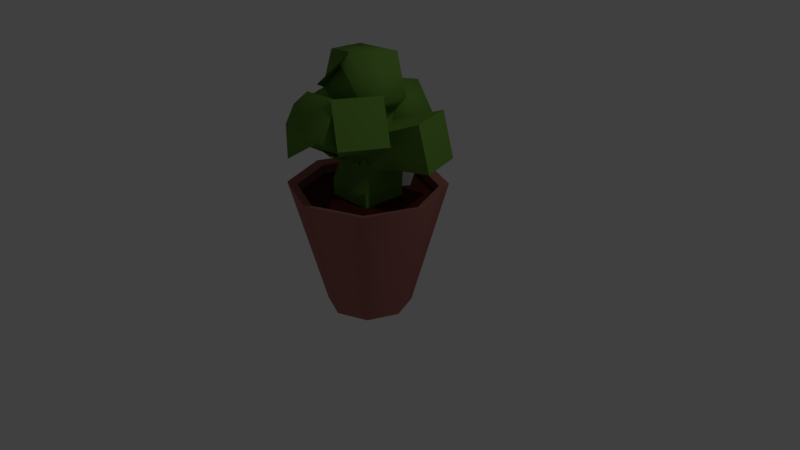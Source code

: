 # Source: plant.blend  (saved by Blender 2.78.0; exported with 4.5.12 LTS)
import bpy
from mathutils import Matrix  # noqa: F401  (used for matrix-valued properties, if any)

bpy.ops.wm.read_factory_settings(use_empty=True)
scene = bpy.context.scene
scene.name = 'Scene'

# ---- collections
col_collection_1 = bpy.data.collections.new('Collection 1'); scene.collection.children.link(col_collection_1)

# ---- materials (node trees are filled in below, after node groups)
mat_0_knife = bpy.data.materials.new('0-knife')
mat_0_knife.alpha_threshold = 0.0
mat_0_knife.use_transparent_shadow = False
mat_0_knife.diffuse_color = (0.3379, 0.3379, 0.3379, 1.0)
mat_0_knife.roughness = 0.5
mat_0_knife.specular_intensity = 1.0
mat_0_handle = bpy.data.materials.new('0_handle')
mat_0_handle.alpha_threshold = 0.0
mat_0_handle.use_transparent_shadow = False
mat_0_handle.diffuse_color = (0.2087, 0.2087, 0.2087, 1.0)
mat_0_handle.roughness = 0.5
mat_0_handle.specular_intensity = 0.2875
mat_0_plant = bpy.data.materials.new('0_plant')
mat_0_plant.alpha_threshold = 0.0
mat_0_plant.use_transparent_shadow = False
mat_0_plant.diffuse_color = (0.13, 0.2718, 0.04457, 1.0)
mat_0_plant.roughness = 0.5
mat_0_plant.specular_intensity = 0.1245
mat_0_pot = bpy.data.materials.new('0_pot')
mat_0_pot.alpha_threshold = 0.0
mat_0_pot.use_transparent_shadow = False
mat_0_pot.diffuse_color = (0.4046, 0.156, 0.1345, 1.0)
mat_0_pot.roughness = 0.5
mat_0_pot.specular_intensity = 0.2875
mat_0_dirt = bpy.data.materials.new('0_dirt')
mat_0_dirt.alpha_threshold = 0.0
mat_0_dirt.use_transparent_shadow = False
mat_0_dirt.diffuse_color = (0.08034, 0.01999, 0.009835, 1.0)
mat_0_dirt.roughness = 0.5
mat_0_dirt.specular_intensity = 0.03663

# ---- material node trees

# ---- world
world_world = bpy.data.worlds.new('World'); scene.world = world_world
world_world.color = (0.05088, 0.05088, 0.05088)
world_world.use_sun_shadow = False
world_world.sun_shadow_jitter_overblur = 0.0
world_world.cycles.sampling_method = 'MANUAL'

# ---- cameras
cam_camera = bpy.data.cameras.new('Camera')
cam_camera.clip_end = 100.0
cam_camera.lens = 35.0
cam_camera.sensor_width = 32.0
cam_camera.sensor_height = 18.0
cam_camera.ortho_scale = 7.314
cam_camera.dof.focus_distance = 0.0
cam_camera.dof.aperture_fstop = 128.0

# ---- lights
light_lamp = bpy.data.lights.new('Lamp', 'POINT')
light_lamp.transmission_factor = 0.0
light_lamp.cutoff_distance = 30.0
light_lamp.energy = 100.0
light_lamp.shadow_buffer_clip_start = 1.001
light_lamp.shadow_soft_size = 0.1
light_lamp.shadow_maximum_resolution = 0.006
light_lamp.use_absolute_resolution = True

# ---- meshes
me_cube_001 = bpy.data.meshes.new('Cube.001')
me_cube_001.from_pydata([(-0.05655, -0.3823, -1.0), (-0.3726, -0.8468, 2.303), (-0.0311, 0.3823, -1.0), (-0.2108, 0.8468, 2.003), (0.05655, -0.3823, -1.0), (0.3726, -0.8468, 2.303), (0.0311, 0.3823, -1.0), (0.2108, 0.8468, 2.003), (-3.405e-08, -0.603, -0.851), (3.06e-07, -1.178, 2.515), (-0.2917, -4.172e-07, 2.153), (0.2917, -5.364e-07, 2.153), (-0.244, -0.7528, 2.296), (0.244, -0.7528, 2.296), (2.162e-07, -1.019, 2.435), (-0.191, -0.1982, 2.198), (0.191, -0.1982, 2.198), (-0.244, -0.7806, 4.3), (0.244, -0.7806, 4.3), (2.573e-07, -1.079, 4.34), (-0.191, -0.2256, 4.396), (0.191, -0.2256, 4.396)], [], [(0, 1, 10, 3, 2), (2, 3, 7, 6), (6, 7, 11, 5, 4), (8, 9, 1, 0), (9, 5, 1), (10, 11, 7, 3), (4, 5, 9, 8), (2, 6, 4, 0), (8, 0, 4), (1, 5, 11, 10), (1, 10, 15, 12), (9, 5, 13, 14), (9, 1, 12, 14), (10, 11, 16, 15), (11, 5, 13, 16), (15, 16, 21, 20), (14, 13, 18, 19), (16, 13, 18, 21), (12, 15, 20, 17), (14, 12, 17, 19), (21, 18, 19, 17, 20)])
me_cube_001.polygons.foreach_set('use_smooth', [True] * 21)
me_cube_001.polygons.foreach_set('material_index', [0, 0, 0, 0, 0, 0, 0, 0, 0, 0, 0, 0, 0, 0, 0, 1, 1, 1, 1, 1, 1])
me_cube_001.materials.append(mat_0_knife)
me_cube_001.materials.append(mat_0_handle)
me_cube_001.use_remesh_preserve_volume = False
me_cube_001.use_remesh_preserve_attributes = False
me_cube_001.use_mirror_vertex_groups = False
me_cube_001.update()
me_plane = bpy.data.meshes.new('Plane')
me_plane.from_pydata([(0.0, 0.0, 0.0), (0.0, 0.0, 0.5382), (0.0, 0.0, 1.137), (0.0, 0.0, 1.584), (-0.3018, 0.7618, 0.8666), (0.0705, -0.734, 1.064), (-0.1728, 0.3344, 1.248), (-0.2399, -0.2215, 1.404), (0.7586, 0.2243, 0.732), (-0.7647, -0.1207, 0.7192), (0.3025, -0.07417, 1.317), (0.02005, -0.2241, 0.6701), (0.0401, -0.4481, 0.8019), (-0.1006, 0.2539, 0.6477), (-0.2012, 0.5078, 0.7572), (0.0, 0.0, 0.1794), (0.0, 0.0, 0.3588), (-0.2549, -0.04024, 0.5986), (-0.5098, -0.08047, 0.6589), (-0.3196, -0.7294, 0.7879), (0.4475, -0.4648, 1.006), (0.1754, 0.454, 0.9848), (-0.4421, 0.3883, 0.625), (-0.5216, 0.1462, 0.9388), (-0.3385, -0.2861, 0.9543)], [(16, 1), (1, 2), (2, 3), (14, 4), (12, 5), (2, 6), (2, 7), (1, 8), (18, 9), (2, 10), (1, 11), (11, 12), (1, 13), (13, 14), (0, 15), (15, 16), (1, 17), (17, 18), (12, 19), (11, 20), (14, 21), (17, 22), (18, 23), (17, 24)], [])
me_plane.materials.append(mat_0_plant)
me_plane.use_remesh_preserve_volume = False
me_plane.use_remesh_preserve_attributes = False
me_plane.use_mirror_vertex_groups = False
me_plane.update()
me_cylinder = bpy.data.meshes.new('Cylinder')
me_cylinder.from_pydata([(-3.374e-09, 0.5472, -0.6604), (0.0, 1.0, 1.0), (0.3869, 0.3869, -0.6604), (0.7071, 0.7071, 1.0), (0.5472, -2.054e-08, -0.6604), (1.0, -4.371e-08, 1.0), (0.3869, -0.3869, -0.6604), (0.7071, -0.7071, 1.0), (-5.121e-08, -0.5472, -0.6604), (-8.742e-08, -1.0, 1.0), (-0.3869, -0.3869, -0.6604), (-0.7071, -0.7071, 1.0), (-0.5472, 9.899e-09, -0.6604), (-1.0, 1.192e-08, 1.0), (-0.3869, 0.3869, -0.6604), (-0.7071, 0.7071, 1.0), (3.249e-09, 0.8802, 0.9662), (0.6224, 0.6224, 0.9662), (0.8802, -3.712e-08, 0.9662), (0.6224, -0.6224, 0.9662), (-7.37e-08, -0.8802, 0.9662), (-0.6224, -0.6224, 0.9662), (-0.8802, 1.185e-08, 0.9662), (-0.6224, 0.6224, 0.9662), (3.249e-09, 0.8802, 0.8418), (0.6224, 0.6224, 0.8418), (0.8802, -3.712e-08, 0.8418), (0.6224, -0.6224, 0.8418), (-7.37e-08, -0.8802, 0.8418), (-0.6224, -0.6224, 0.8418), (-0.8802, 1.185e-08, 0.8418), (-0.6224, 0.6224, 0.8418)], [], [(0, 1, 3, 2), (2, 3, 5, 4), (4, 5, 7, 6), (6, 7, 9, 8), (8, 9, 11, 10), (10, 11, 13, 12), (12, 13, 15, 14), (14, 15, 1, 0), (7, 5, 18, 19), (13, 11, 21, 22), (3, 1, 16, 17), (9, 7, 19, 20), (15, 13, 22, 23), (5, 3, 17, 18), (11, 9, 20, 21), (1, 15, 23, 16), (23, 22, 30, 31), (21, 20, 28, 29), (19, 18, 26, 27), (17, 16, 24, 25), (16, 23, 31, 24), (22, 21, 29, 30), (20, 19, 27, 28), (18, 17, 25, 26), (2, 4, 6, 8, 10, 12, 14, 0), (24, 31, 30, 29, 28, 27, 26, 25)])
me_cylinder.polygons.foreach_set('use_smooth', [True] * 26)
me_cylinder.polygons.foreach_set('material_index', [0, 0, 0, 0, 0, 0, 0, 0, 0, 0, 0, 0, 0, 0, 0, 0, 0, 0, 0, 0, 0, 0, 0, 0, 0, 1])
me_cylinder.materials.append(mat_0_pot)
me_cylinder.materials.append(mat_0_dirt)
me_cylinder.use_remesh_preserve_volume = False
me_cylinder.use_remesh_preserve_attributes = False
me_cylinder.use_mirror_vertex_groups = False
me_cylinder.update()

# ---- objects
ob_0_knife = bpy.data.objects.new('0_knife', me_cube_001)
ob_0_plant = bpy.data.objects.new('0_plant', me_plane)
ob_0_pot = bpy.data.objects.new('0_pot', me_cylinder)
ob_lamp = bpy.data.objects.new('Lamp', light_lamp)
ob_camera = bpy.data.objects.new('Camera', cam_camera)

# ---- transforms, parenting, visibility, modifiers, constraints
ob_0_knife.location = (0.08379, 0.5835, 0.917)
ob_0_knife.rotation_euler = (-0.2545, -0.6854, -0.5969)
ob_0_knife.scale = (0.1353, 0.1353, 0.1353)
ob_0_knife.lineart.crease_threshold = 0.0
_m = ob_0_knife.modifiers.new('EdgeSplit', 'EDGE_SPLIT')
_m.split_angle = 0.9791
ob_0_plant.location = (-4.47e-08, -7.451e-09, 0.8418)
ob_0_plant.scale = (1.194, 1.194, 1.194)
ob_0_plant.lineart.crease_threshold = 0.0
_m = ob_0_plant.modifiers.new('Skin', 'SKIN')
_m.branch_smoothing = 0.6432
_m.use_smooth_shade = True
_m.use_x_symmetry = False
_m = ob_0_plant.modifiers.new('EdgeSplit', 'EDGE_SPLIT')
_m.split_angle = 1.539
ob_0_pot.location = (0.0, 0.0, 0.0)
ob_0_pot.lineart.crease_threshold = 0.0
_m = ob_0_pot.modifiers.new('EdgeSplit', 'EDGE_SPLIT')
_m.split_angle = 1.047
ob_lamp.location = (4.076, 1.005, 5.904)
ob_lamp.rotation_euler = (0.6503, 0.05522, 1.866)
ob_lamp.lock_rotations_4d = False
ob_lamp.empty_display_type = 'ARROWS'
ob_lamp.color = (0.0, 0.0, 0.0, 0.0)
ob_lamp.hide_viewport = True
ob_lamp.lineart.crease_threshold = 0.0
ob_camera.location = (7.481, -6.508, 5.344)
ob_camera.rotation_euler = (1.109, 0.0, 0.8149)
ob_camera.lock_rotations_4d = False
ob_camera.empty_display_type = 'ARROWS'
ob_camera.color = (0.0, 0.0, 0.0, 0.0)
ob_camera.hide_viewport = True
ob_camera.display_type = 'WIRE'
ob_camera.lineart.crease_threshold = 0.0

# ---- collection membership
col_collection_1.objects.link(ob_0_knife)
col_collection_1.objects.link(ob_0_plant)
col_collection_1.objects.link(ob_0_pot)
col_collection_1.objects.link(ob_lamp)
col_collection_1.objects.link(ob_camera)

# ---- scene / render settings (as saved in the file)
scene.camera = ob_camera
scene.frame_start = 1; scene.frame_end = 250; scene.frame_set(1)
scene.render.engine = 'BLENDER_EEVEE_NEXT'
scene.render.resolution_percentage = 50
scene.render.dither_intensity = 0.0
scene.cycles.use_denoising = False
scene.cycles.samples = 128
scene.cycles.sampling_pattern = 'TABULATED_SOBOL'
scene.cycles.light_sampling_threshold = 0.0
scene.cycles.use_adaptive_sampling = False
scene.cycles.use_light_tree = False
scene.cycles.blur_glossy = 0.0
scene.cycles.sample_clamp_indirect = 0.0
scene.view_settings.view_transform = 'Standard'
bpy.context.view_layer.update()
